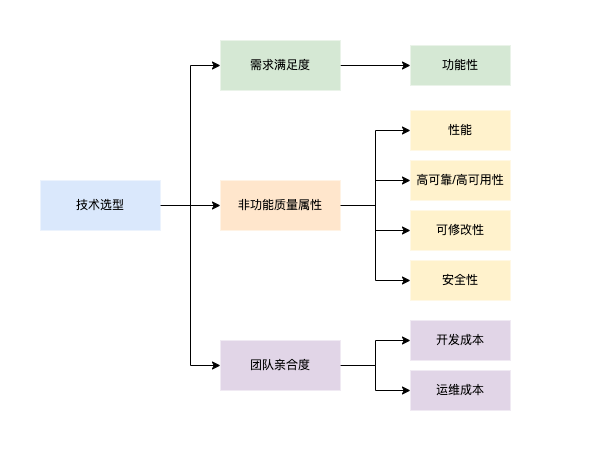

The diagram above was exported from draw.io. Its source (the exported page's mxGraphModel, read from the mxfile embedded in the PNG):
<mxGraphModel dx="954" dy="674" grid="1" gridSize="10" guides="1" tooltips="1" connect="1" arrows="1" fold="1" page="1" pageScale="1" pageWidth="827" pageHeight="1169" math="0" shadow="0">
  <root>
    <mxCell id="0" />
    <mxCell id="1" parent="0" />
    <mxCell id="czAikNb5sUkLdi-4fTyh-23" value="" style="rounded=0;whiteSpace=wrap;html=1;strokeColor=none;" vertex="1" parent="1">
      <mxGeometry x="70" y="30" width="610" height="460" as="geometry" />
    </mxCell>
    <mxCell id="czAikNb5sUkLdi-4fTyh-5" style="edgeStyle=orthogonalEdgeStyle;rounded=0;orthogonalLoop=1;jettySize=auto;html=1;exitX=1;exitY=0.5;exitDx=0;exitDy=0;entryX=0;entryY=0.5;entryDx=0;entryDy=0;" edge="1" parent="1" source="czAikNb5sUkLdi-4fTyh-1" target="czAikNb5sUkLdi-4fTyh-3">
      <mxGeometry relative="1" as="geometry" />
    </mxCell>
    <mxCell id="czAikNb5sUkLdi-4fTyh-6" style="edgeStyle=orthogonalEdgeStyle;rounded=0;orthogonalLoop=1;jettySize=auto;html=1;exitX=1;exitY=0.5;exitDx=0;exitDy=0;entryX=0;entryY=0.5;entryDx=0;entryDy=0;" edge="1" parent="1" source="czAikNb5sUkLdi-4fTyh-1" target="czAikNb5sUkLdi-4fTyh-2">
      <mxGeometry relative="1" as="geometry" />
    </mxCell>
    <mxCell id="czAikNb5sUkLdi-4fTyh-7" style="edgeStyle=orthogonalEdgeStyle;rounded=0;orthogonalLoop=1;jettySize=auto;html=1;exitX=1;exitY=0.5;exitDx=0;exitDy=0;entryX=0;entryY=0.5;entryDx=0;entryDy=0;" edge="1" parent="1" source="czAikNb5sUkLdi-4fTyh-1" target="czAikNb5sUkLdi-4fTyh-4">
      <mxGeometry relative="1" as="geometry" />
    </mxCell>
    <mxCell id="czAikNb5sUkLdi-4fTyh-1" value="技术选型" style="rounded=0;whiteSpace=wrap;html=1;fillColor=#dae8fc;strokeColor=none;" vertex="1" parent="1">
      <mxGeometry x="110" y="210" width="120" height="50" as="geometry" />
    </mxCell>
    <mxCell id="czAikNb5sUkLdi-4fTyh-15" style="edgeStyle=orthogonalEdgeStyle;rounded=0;orthogonalLoop=1;jettySize=auto;html=1;exitX=1;exitY=0.5;exitDx=0;exitDy=0;entryX=0;entryY=0.5;entryDx=0;entryDy=0;" edge="1" parent="1" source="czAikNb5sUkLdi-4fTyh-2" target="czAikNb5sUkLdi-4fTyh-8">
      <mxGeometry relative="1" as="geometry" />
    </mxCell>
    <mxCell id="czAikNb5sUkLdi-4fTyh-2" value="需求满足度" style="rounded=0;whiteSpace=wrap;html=1;fillColor=#d5e8d4;strokeColor=none;" vertex="1" parent="1">
      <mxGeometry x="290" y="70" width="120" height="50" as="geometry" />
    </mxCell>
    <mxCell id="czAikNb5sUkLdi-4fTyh-16" style="edgeStyle=orthogonalEdgeStyle;rounded=0;orthogonalLoop=1;jettySize=auto;html=1;exitX=1;exitY=0.5;exitDx=0;exitDy=0;entryX=0;entryY=0.5;entryDx=0;entryDy=0;" edge="1" parent="1" source="czAikNb5sUkLdi-4fTyh-3" target="czAikNb5sUkLdi-4fTyh-9">
      <mxGeometry relative="1" as="geometry" />
    </mxCell>
    <mxCell id="czAikNb5sUkLdi-4fTyh-18" style="edgeStyle=orthogonalEdgeStyle;rounded=0;orthogonalLoop=1;jettySize=auto;html=1;exitX=1;exitY=0.5;exitDx=0;exitDy=0;" edge="1" parent="1" source="czAikNb5sUkLdi-4fTyh-3" target="czAikNb5sUkLdi-4fTyh-10">
      <mxGeometry relative="1" as="geometry" />
    </mxCell>
    <mxCell id="czAikNb5sUkLdi-4fTyh-19" style="edgeStyle=orthogonalEdgeStyle;rounded=0;orthogonalLoop=1;jettySize=auto;html=1;exitX=1;exitY=0.5;exitDx=0;exitDy=0;entryX=0;entryY=0.5;entryDx=0;entryDy=0;" edge="1" parent="1" source="czAikNb5sUkLdi-4fTyh-3" target="czAikNb5sUkLdi-4fTyh-11">
      <mxGeometry relative="1" as="geometry" />
    </mxCell>
    <mxCell id="czAikNb5sUkLdi-4fTyh-20" style="edgeStyle=orthogonalEdgeStyle;rounded=0;orthogonalLoop=1;jettySize=auto;html=1;exitX=1;exitY=0.5;exitDx=0;exitDy=0;entryX=0;entryY=0.5;entryDx=0;entryDy=0;" edge="1" parent="1" source="czAikNb5sUkLdi-4fTyh-3" target="czAikNb5sUkLdi-4fTyh-12">
      <mxGeometry relative="1" as="geometry" />
    </mxCell>
    <mxCell id="czAikNb5sUkLdi-4fTyh-3" value="非功能质量属性" style="rounded=0;whiteSpace=wrap;html=1;fillColor=#ffe6cc;strokeColor=none;" vertex="1" parent="1">
      <mxGeometry x="290" y="210" width="120" height="50" as="geometry" />
    </mxCell>
    <mxCell id="czAikNb5sUkLdi-4fTyh-21" style="edgeStyle=orthogonalEdgeStyle;rounded=0;orthogonalLoop=1;jettySize=auto;html=1;exitX=1;exitY=0.5;exitDx=0;exitDy=0;entryX=0;entryY=0.5;entryDx=0;entryDy=0;" edge="1" parent="1" source="czAikNb5sUkLdi-4fTyh-4" target="czAikNb5sUkLdi-4fTyh-14">
      <mxGeometry relative="1" as="geometry" />
    </mxCell>
    <mxCell id="czAikNb5sUkLdi-4fTyh-22" style="edgeStyle=orthogonalEdgeStyle;rounded=0;orthogonalLoop=1;jettySize=auto;html=1;exitX=1;exitY=0.5;exitDx=0;exitDy=0;entryX=0;entryY=0.5;entryDx=0;entryDy=0;" edge="1" parent="1" source="czAikNb5sUkLdi-4fTyh-4" target="czAikNb5sUkLdi-4fTyh-13">
      <mxGeometry relative="1" as="geometry" />
    </mxCell>
    <mxCell id="czAikNb5sUkLdi-4fTyh-4" value="团队亲合度" style="rounded=0;whiteSpace=wrap;html=1;fillColor=#e1d5e7;strokeColor=none;" vertex="1" parent="1">
      <mxGeometry x="290" y="370" width="120" height="50" as="geometry" />
    </mxCell>
    <mxCell id="czAikNb5sUkLdi-4fTyh-8" value="功能性" style="rounded=0;whiteSpace=wrap;html=1;fillColor=#d5e8d4;strokeColor=none;" vertex="1" parent="1">
      <mxGeometry x="480" y="75" width="100" height="40" as="geometry" />
    </mxCell>
    <mxCell id="czAikNb5sUkLdi-4fTyh-9" value="性能" style="rounded=0;whiteSpace=wrap;html=1;fillColor=#fff2cc;strokeColor=none;" vertex="1" parent="1">
      <mxGeometry x="480" y="140" width="100" height="40" as="geometry" />
    </mxCell>
    <mxCell id="czAikNb5sUkLdi-4fTyh-10" value="高可靠/高可用性" style="rounded=0;whiteSpace=wrap;html=1;fillColor=#fff2cc;strokeColor=none;" vertex="1" parent="1">
      <mxGeometry x="480" y="190" width="100" height="40" as="geometry" />
    </mxCell>
    <mxCell id="czAikNb5sUkLdi-4fTyh-11" value="可修改性" style="rounded=0;whiteSpace=wrap;html=1;fillColor=#fff2cc;strokeColor=none;" vertex="1" parent="1">
      <mxGeometry x="480" y="240" width="100" height="40" as="geometry" />
    </mxCell>
    <mxCell id="czAikNb5sUkLdi-4fTyh-12" value="安全性" style="rounded=0;whiteSpace=wrap;html=1;fillColor=#fff2cc;strokeColor=none;" vertex="1" parent="1">
      <mxGeometry x="480" y="290" width="100" height="40" as="geometry" />
    </mxCell>
    <mxCell id="czAikNb5sUkLdi-4fTyh-13" value="运维成本" style="rounded=0;whiteSpace=wrap;html=1;fillColor=#e1d5e7;strokeColor=none;" vertex="1" parent="1">
      <mxGeometry x="480" y="400" width="100" height="40" as="geometry" />
    </mxCell>
    <mxCell id="czAikNb5sUkLdi-4fTyh-14" value="开发成本" style="rounded=0;whiteSpace=wrap;html=1;fillColor=#e1d5e7;strokeColor=none;" vertex="1" parent="1">
      <mxGeometry x="480" y="350" width="100" height="40" as="geometry" />
    </mxCell>
  </root>
</mxGraphModel>